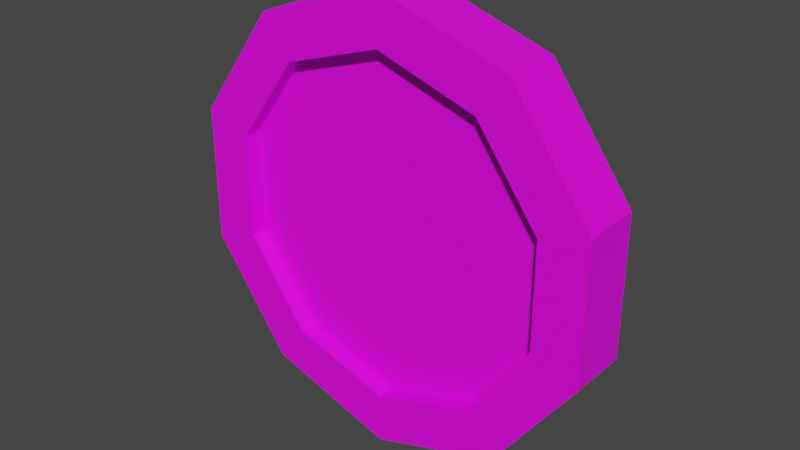 # Source: coin.blend  (saved by Blender 2.83.18; exported with 4.5.12 LTS)
import bpy
from mathutils import Matrix  # noqa: F401  (used for matrix-valued properties, if any)

bpy.ops.wm.read_factory_settings(use_empty=True)
scene = bpy.context.scene
scene.name = 'Scene'

# ---- collections
col_collection = bpy.data.collections.new('Collection'); scene.collection.children.link(col_collection)

# ---- images (referenced by path relative to the original .blend; pixels are not part of the script)
import os
ASSET_DIR = os.environ.get("B2B_ASSET_DIR", "")  # directory of the original .blend (textures are referenced by path, not embedded)
HERE = os.path.dirname(os.path.abspath(__file__))  # packed textures are extracted next to this script under _unpacked/

def load_image(name, relpath, width, height, colorspace="sRGB"):
    """Load a texture the original file referenced (path relative to the .blend, or extracted next to this script)."""
    p = next((c for c in (os.path.join(HERE, relpath), os.path.join(ASSET_DIR, relpath)) if relpath and os.path.exists(c)), "")
    if p:
        img = bpy.data.images.load(p, check_existing=True)
        img.name = name
    else:  # same state as the original file: an image datablock whose file is absent (Cycles renders it pink)
        img = bpy.data.images.new(name, width, height)
        img.source = "FILE"
        img.filepath = "//" + (relpath or name)
    img.colorspace_settings.name = colorspace
    return img
img_coin = load_image('Coin', 'Coin.png', 1024, 1024, 'sRGB')

# ---- materials (node trees are filled in below, after node groups)
mat_material_001 = bpy.data.materials.new('Material.001')
mat_material_001.use_transparent_shadow = False

# ---- material node trees
mat_material_001.use_nodes = True; mat_material_001.node_tree.nodes.clear()
_N = mat_material_001.node_tree.nodes; _L = mat_material_001.node_tree.links
n0 = _N.new('ShaderNodeBsdfPrincipled'); n0.name = 'Principled BSDF'; n0.location = (10, 300)
n0.distribution = 'GGX'
n0.subsurface_method = 'BURLEY'
n0.inputs[3].default_value = 1.45
n0.inputs[27].default_value = (0.0, 0.0, 0.0, 1.0)
n0.inputs[28].default_value = 1.0
n1 = _N.new('ShaderNodeOutputMaterial'); n1.name = 'Material Output'; n1.location = (300, 300)
n2 = _N.new('ShaderNodeTexImage'); n2.name = 'Image Texture'; n2.location = (-280, 280)
n2.image = img_coin
_L.new(n0.outputs[0], n1.inputs[0])
_L.new(n2.outputs[0], n0.inputs[0])
n1.is_active_output = True

# ---- world
world_world = bpy.data.worlds.new('World'); scene.world = world_world
world_world.use_nodes = True; world_world.node_tree.nodes.clear()
_N = world_world.node_tree.nodes; _L = world_world.node_tree.links
n0 = _N.new('ShaderNodeOutputWorld'); n0.name = 'World Output'; n0.location = (300, 300)
n1 = _N.new('ShaderNodeBackground'); n1.name = 'Background'; n1.location = (10, 300)
n1.inputs[0].default_value = (0.05088, 0.05088, 0.05088, 1.0)
_L.new(n1.outputs[0], n0.inputs[0])
n0.is_active_output = True
world_world.color = (0.05088, 0.05088, 0.05088)
world_world.use_sun_shadow = False
world_world.sun_shadow_jitter_overblur = 0.0

# ---- meshes
me_cylinder = bpy.data.meshes.new('Cylinder')
me_cylinder.from_pydata([(0.0, 1.0, 0.1348), (0.5878, 0.809, 0.1348), (0.9511, 0.309, 0.1348), (0.9511, -0.309, 0.1348), (0.5878, -0.809, 0.1348), (-8.742e-08, -1.0, 0.1348), (-0.5878, -0.809, 0.1348), (-0.9511, -0.309, 0.1348), (-0.9511, 0.309, 0.1348), (-0.5878, 0.809, 0.1348), (0.4551, 0.6264, 0.1348), (-2.122e-08, 0.7742, 0.1348), (0.7363, 0.2393, 0.1348), (0.7363, -0.2393, 0.1348), (0.4551, -0.6264, 0.1348), (-6.974e-08, -0.7742, 0.1348), (-0.4551, -0.6264, 0.1348), (-0.7363, -0.2393, 0.1348), (-0.7363, 0.2393, 0.1348), (-0.4551, 0.6264, 0.1348), (0.4551, 0.6264, 0.05919), (-2.122e-08, 0.7742, 0.05919), (0.7363, 0.2393, 0.05919), (0.7363, -0.2393, 0.05919), (0.4551, -0.6264, 0.05919), (-6.974e-08, -0.7742, 0.05919), (-0.4551, -0.6264, 0.05919), (-0.7363, -0.2393, 0.05919), (-0.7363, 0.2393, 0.05919), (-0.4551, 0.6264, 0.05919), (0.0, 1.0, -0.1348), (0.5878, 0.809, -0.1348), (0.9511, 0.309, -0.1348), (0.9511, -0.309, -0.1348), (0.5878, -0.809, -0.1348), (-8.742e-08, -1.0, -0.1348), (-0.5878, -0.809, -0.1348), (-0.9511, -0.309, -0.1348), (-0.9511, 0.309, -0.1348), (-0.5878, 0.809, -0.1348), (0.4551, 0.6264, -0.1348), (-2.122e-08, 0.7742, -0.1348), (0.7363, 0.2393, -0.1348), (0.7363, -0.2393, -0.1348), (0.4551, -0.6264, -0.1348), (-6.974e-08, -0.7742, -0.1348), (-0.4551, -0.6264, -0.1348), (-0.7363, -0.2393, -0.1348), (-0.7363, 0.2393, -0.1348), (-0.4551, 0.6264, -0.1348), (0.4551, 0.6264, -0.05919), (-2.122e-08, 0.7742, -0.05919), (0.7363, 0.2393, -0.05919), (0.7363, -0.2393, -0.05919), (0.4551, -0.6264, -0.05919), (-6.974e-08, -0.7742, -0.05919), (-0.4551, -0.6264, -0.05919), (-0.7363, -0.2393, -0.05919), (-0.7363, 0.2393, -0.05919), (-0.4551, 0.6264, -0.05919)], [], [(13, 12, 22, 23), (11, 10, 1, 0), (10, 12, 2, 1), (12, 13, 3, 2), (13, 14, 4, 3), (14, 15, 5, 4), (15, 16, 6, 5), (16, 17, 7, 6), (17, 18, 8, 7), (18, 19, 9, 8), (19, 11, 0, 9), (20, 21, 29, 28, 27, 26, 25, 24, 23, 22), (11, 19, 29, 21), (17, 16, 26, 27), (14, 13, 23, 24), (10, 11, 21, 20), (18, 17, 27, 28), (15, 14, 24, 25), (12, 10, 20, 22), (19, 18, 28, 29), (16, 15, 25, 26), (43, 53, 52, 42), (41, 30, 31, 40), (40, 31, 32, 42), (42, 32, 33, 43), (43, 33, 34, 44), (44, 34, 35, 45), (45, 35, 36, 46), (46, 36, 37, 47), (47, 37, 38, 48), (48, 38, 39, 49), (49, 39, 30, 41), (50, 52, 53, 54, 55, 56, 57, 58, 59, 51), (41, 51, 59, 49), (47, 57, 56, 46), (44, 54, 53, 43), (40, 50, 51, 41), (48, 58, 57, 47), (45, 55, 54, 44), (42, 52, 50, 40), (49, 59, 58, 48), (46, 56, 55, 45), (30, 39, 9, 0), (39, 38, 8, 9), (38, 37, 7, 8), (37, 36, 6, 7), (36, 35, 5, 6), (35, 34, 4, 5), (34, 33, 3, 4), (33, 32, 2, 3), (32, 31, 1, 2), (31, 30, 0, 1)])
_uv = me_cylinder.uv_layers.new(name='UVMap')
_uv.uv.foreach_set('vector', [0.1902, 0.07689, 0.2624, 0.09767, 0.2561, 0.1078, 0.1913, 0.08884, 0.3086, 0.2324, 0.3088, 0.1566, 0.3415, 0.1461, 0.3415, 0.2433, 0.3088, 0.1566, 0.2624, 0.09767, 0.2823, 0.06959, 0.3415, 0.1461, 0.2624, 0.09767, 0.1902, 0.07689, 0.1891, 0.04262, 0.2823, 0.06959, 0.1902, 0.07689, 0.1199, 0.1056, 0.09921, 0.0778, 0.1891, 0.04262, 0.1199, 0.1056, 0.07534, 0.1683, 0.04262, 0.1571, 0.09921, 0.0778, 0.07534, 0.1683, 0.07567, 0.2437, 0.04298, 0.2543, 0.04262, 0.1571, 0.07567, 0.2437, 0.1212, 0.3027, 0.1019, 0.3309, 0.04298, 0.2543, 0.1212, 0.3027, 0.1945, 0.3208, 0.1949, 0.3553, 0.1019, 0.3309, 0.1945, 0.3208, 0.2668, 0.2963, 0.2874, 0.324, 0.1949, 0.3553, 0.2668, 0.2963, 0.3086, 0.2324, 0.3415, 0.2433, 0.2874, 0.324, 0.2977, 0.161, 0.2969, 0.2293, 0.259, 0.287, 0.1935, 0.3087, 0.1273, 0.2924, 0.08683, 0.2395, 0.087, 0.1716, 0.1278, 0.1149, 0.1913, 0.08884, 0.2561, 0.1078, 0.3086, 0.2324, 0.2668, 0.2963, 0.259, 0.287, 0.2969, 0.2293, 0.1212, 0.3027, 0.07567, 0.2437, 0.08683, 0.2395, 0.1273, 0.2924, 0.1199, 0.1056, 0.1902, 0.07689, 0.1913, 0.08884, 0.1278, 0.1149, 0.3088, 0.1566, 0.3086, 0.2324, 0.2969, 0.2293, 0.2977, 0.161, 0.1945, 0.3208, 0.1212, 0.3027, 0.1273, 0.2924, 0.1935, 0.3087, 0.07534, 0.1683, 0.1199, 0.1056, 0.1278, 0.1149, 0.087, 0.1716, 0.2624, 0.09767, 0.3088, 0.1566, 0.2977, 0.161, 0.2561, 0.1078, 0.2668, 0.2963, 0.1945, 0.3208, 0.1935, 0.3087, 0.259, 0.287, 0.07567, 0.2437, 0.07534, 0.1683, 0.087, 0.1716, 0.08683, 0.2395, 0.5751, 0.3192, 0.5764, 0.3072, 0.6419, 0.2905, 0.648, 0.3007, 0.6938, 0.1667, 0.7267, 0.1558, 0.7267, 0.2528, 0.6941, 0.2422, 0.6941, 0.2422, 0.7267, 0.2528, 0.6673, 0.329, 0.648, 0.3007, 0.648, 0.3007, 0.6673, 0.329, 0.5738, 0.3536, 0.5751, 0.3192, 0.5751, 0.3192, 0.5738, 0.3536, 0.4831, 0.319, 0.5038, 0.2911, 0.5038, 0.2911, 0.4831, 0.319, 0.4268, 0.2394, 0.4596, 0.2284, 0.4596, 0.2284, 0.4268, 0.2394, 0.4279, 0.1423, 0.4605, 0.1531, 0.4605, 0.1531, 0.4279, 0.1423, 0.4876, 0.06626, 0.5066, 0.09461, 0.5066, 0.09461, 0.4876, 0.06626, 0.5808, 0.04262, 0.58, 0.07722, 0.58, 0.07722, 0.5808, 0.04262, 0.6731, 0.07476, 0.6523, 0.1023, 0.6523, 0.1023, 0.6731, 0.07476, 0.7267, 0.1558, 0.6938, 0.1667, 0.683, 0.238, 0.6419, 0.2905, 0.5764, 0.3072, 0.5116, 0.2818, 0.4712, 0.2252, 0.4716, 0.1575, 0.5126, 0.1049, 0.579, 0.08929, 0.6444, 0.1116, 0.682, 0.1698, 0.6938, 0.1667, 0.682, 0.1698, 0.6444, 0.1116, 0.6523, 0.1023, 0.5066, 0.09461, 0.5126, 0.1049, 0.4716, 0.1575, 0.4605, 0.1531, 0.5038, 0.2911, 0.5116, 0.2818, 0.5764, 0.3072, 0.5751, 0.3192, 0.6941, 0.2422, 0.683, 0.238, 0.682, 0.1698, 0.6938, 0.1667, 0.58, 0.07722, 0.579, 0.08929, 0.5126, 0.1049, 0.5066, 0.09461, 0.4596, 0.2284, 0.4712, 0.2252, 0.5116, 0.2818, 0.5038, 0.2911, 0.648, 0.3007, 0.6419, 0.2905, 0.683, 0.238, 0.6941, 0.2422, 0.6523, 0.1023, 0.6444, 0.1116, 0.579, 0.08929, 0.58, 0.07722, 0.4605, 0.1531, 0.4716, 0.1575, 0.4712, 0.2252, 0.4596, 0.2284, 0.8519, 0.2256, 0.8519, 0.317, 0.8119, 0.317, 0.8119, 0.2256, 0.8519, 0.317, 0.8519, 0.4085, 0.8119, 0.4085, 0.8119, 0.317, 0.8519, 0.4085, 0.8519, 0.5, 0.8119, 0.5, 0.8119, 0.4085, 0.8519, 0.5, 0.8519, 0.5915, 0.8119, 0.5915, 0.8119, 0.5, 0.8519, 0.5915, 0.8519, 0.683, 0.8119, 0.683, 0.8119, 0.5915, 0.8519, 0.683, 0.8519, 0.7744, 0.8119, 0.7744, 0.8119, 0.683, 0.8519, 0.7744, 0.8519, 0.8659, 0.8119, 0.8659, 0.8119, 0.7744, 0.8519, 0.8659, 0.8519, 0.9574, 0.8119, 0.9574, 0.8119, 0.8659, 0.8519, 0.04262, 0.8519, 0.1341, 0.8119, 0.1341, 0.8119, 0.04262, 0.8519, 0.1341, 0.8519, 0.2256, 0.8119, 0.2256, 0.8119, 0.1341])
me_cylinder.materials.append(mat_material_001)
me_cylinder.use_remesh_fix_poles = True
me_cylinder.use_remesh_preserve_attributes = False
me_cylinder.use_mirror_vertex_groups = False
me_cylinder.use_paint_bone_selection = False
me_cylinder.use_paint_mask = True
me_cylinder.update()

# ---- objects
ob_cylinder = bpy.data.objects.new('Cylinder', me_cylinder)

# ---- transforms, parenting, visibility, modifiers, constraints
ob_cylinder.location = (0.0, 0.0, 0.0)
ob_cylinder.rotation_euler = (1.571, 0.0, 0.0)
ob_cylinder.lineart.crease_threshold = 0.0

# ---- collection membership
col_collection.objects.link(ob_cylinder)

# ---- scene / render settings (as saved in the file)
scene.frame_start = 1; scene.frame_end = 250; scene.frame_set(1)
scene.render.engine = 'BLENDER_EEVEE_NEXT'
scene.cycles.use_denoising = False
scene.cycles.samples = 128
scene.cycles.sampling_pattern = 'TABULATED_SOBOL'
scene.cycles.use_adaptive_sampling = False
scene.cycles.use_light_tree = False
scene.view_settings.view_transform = 'Filmic'
bpy.context.view_layer.update()

# ---- added for rendering (the .blend has no active camera and no usable light): camera, sun
cam_auto = bpy.data.cameras.new('AutoCamera')
cam_auto.lens = 50.0
cam_auto.sensor_width = 36.0
cam_auto.clip_end = 1000.0
ob_auto_camera = bpy.data.objects.new('AutoCamera', cam_auto)
scene.collection.objects.link(ob_auto_camera)
ob_auto_camera.location = (2.56585, -3.07902, 2.05268)
ob_auto_camera.rotation_euler = (1.09748, -7.21219e-08, 0.694738)
scene.camera = ob_auto_camera
light_auto_sun = bpy.data.lights.new('AutoSun', 'SUN')
light_auto_sun.energy = 3.0
light_auto_sun.angle = 0.0523599
ob_auto_sun = bpy.data.objects.new('AutoSun', light_auto_sun)
scene.collection.objects.link(ob_auto_sun)
ob_auto_sun.rotation_euler = (0.872665, 0.174533, 0.523599)
bpy.context.view_layer.update()
